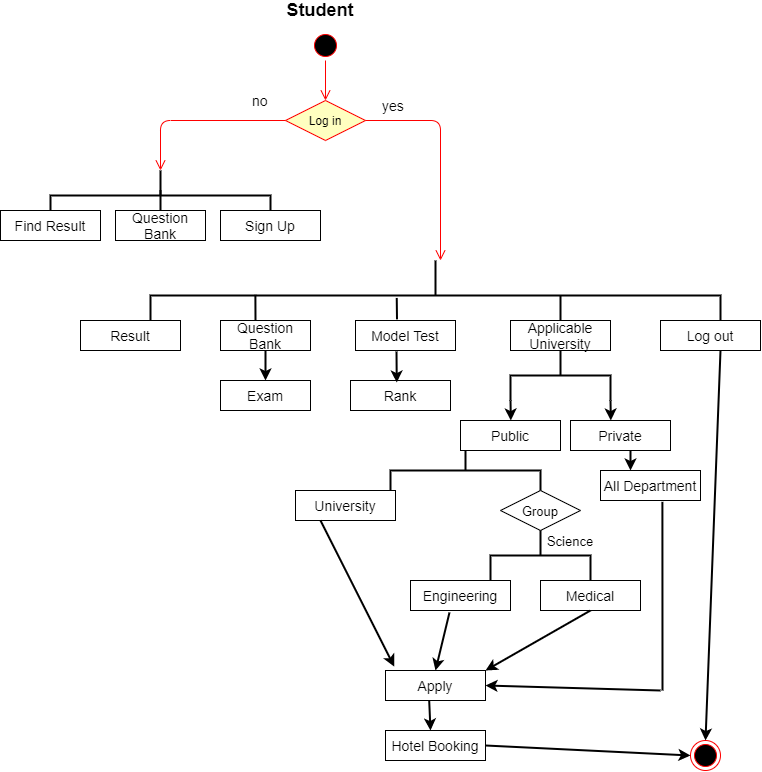

The diagram above was exported from draw.io. Its source (the exported page's mxGraphModel, read from the mxfile embedded in the PNG):
<mxGraphModel dx="1240" dy="657" grid="1" gridSize="10" guides="1" tooltips="1" connect="1" arrows="1" fold="1" page="1" pageScale="1" pageWidth="850" pageHeight="1100" math="0" shadow="0">
  <root>
    <mxCell id="0" />
    <mxCell id="1" parent="0" />
    <mxCell id="MySC-dPmcT5T4RHHQOur-1" value="" style="ellipse;html=1;shape=startState;fillColor=#000000;strokeColor=#ff0000;" vertex="1" parent="1">
      <mxGeometry x="380" y="50" width="30" height="30" as="geometry" />
    </mxCell>
    <mxCell id="MySC-dPmcT5T4RHHQOur-2" value="" style="edgeStyle=orthogonalEdgeStyle;html=1;verticalAlign=bottom;endArrow=open;endSize=8;strokeColor=#ff0000;" edge="1" source="MySC-dPmcT5T4RHHQOur-1" parent="1">
      <mxGeometry relative="1" as="geometry">
        <mxPoint x="395" y="120" as="targetPoint" />
      </mxGeometry>
    </mxCell>
    <mxCell id="MySC-dPmcT5T4RHHQOur-6" value="Log in" style="rhombus;whiteSpace=wrap;html=1;fillColor=#ffffc0;strokeColor=#ff0000;" vertex="1" parent="1">
      <mxGeometry x="355" y="120" width="80" height="40" as="geometry" />
    </mxCell>
    <mxCell id="MySC-dPmcT5T4RHHQOur-7" value="no" style="edgeStyle=orthogonalEdgeStyle;html=1;align=left;verticalAlign=bottom;endArrow=open;endSize=8;strokeColor=#ff0000;fontSize=14;" edge="1" source="MySC-dPmcT5T4RHHQOur-6" parent="1">
      <mxGeometry x="-0.3011" y="-190" relative="1" as="geometry">
        <mxPoint x="510" y="280" as="targetPoint" />
        <mxPoint y="-10" as="offset" />
      </mxGeometry>
    </mxCell>
    <mxCell id="MySC-dPmcT5T4RHHQOur-8" value="yes" style="edgeStyle=orthogonalEdgeStyle;html=1;align=left;verticalAlign=top;endArrow=open;endSize=8;strokeColor=#ff0000;fontSize=14;" edge="1" source="MySC-dPmcT5T4RHHQOur-6" parent="1">
      <mxGeometry x="0.4286" y="222" relative="1" as="geometry">
        <mxPoint x="230" y="190" as="targetPoint" />
        <Array as="points">
          <mxPoint x="230" y="140" />
        </Array>
        <mxPoint x="-2" y="-30" as="offset" />
      </mxGeometry>
    </mxCell>
    <mxCell id="MySC-dPmcT5T4RHHQOur-10" value="" style="strokeWidth=2;html=1;shape=mxgraph.flowchart.annotation_2;align=left;labelPosition=right;pointerEvents=1;fontSize=14;direction=south;" vertex="1" parent="1">
      <mxGeometry x="120" y="190" width="220" height="50" as="geometry" />
    </mxCell>
    <mxCell id="MySC-dPmcT5T4RHHQOur-14" value="Find Result" style="rounded=0;whiteSpace=wrap;html=1;fontSize=14;fontStyle=0" vertex="1" parent="1">
      <mxGeometry x="70" y="230" width="100" height="30" as="geometry" />
    </mxCell>
    <mxCell id="MySC-dPmcT5T4RHHQOur-16" value="" style="endArrow=none;html=1;fontSize=14;exitX=1;exitY=0.5;exitDx=0;exitDy=0;exitPerimeter=0;strokeWidth=2;entryX=0.4;entryY=0.5;entryDx=0;entryDy=0;entryPerimeter=0;" edge="1" parent="1" source="MySC-dPmcT5T4RHHQOur-10" target="MySC-dPmcT5T4RHHQOur-10">
      <mxGeometry width="50" height="50" relative="1" as="geometry">
        <mxPoint x="400" y="260" as="sourcePoint" />
        <mxPoint x="230" y="219" as="targetPoint" />
      </mxGeometry>
    </mxCell>
    <mxCell id="MySC-dPmcT5T4RHHQOur-18" value="Question Bank" style="rounded=0;whiteSpace=wrap;html=1;fontSize=14;" vertex="1" parent="1">
      <mxGeometry x="185" y="230" width="90" height="30" as="geometry" />
    </mxCell>
    <mxCell id="MySC-dPmcT5T4RHHQOur-19" value="Sign Up" style="rounded=0;whiteSpace=wrap;html=1;fontSize=14;" vertex="1" parent="1">
      <mxGeometry x="290" y="230" width="100" height="30" as="geometry" />
    </mxCell>
    <mxCell id="MySC-dPmcT5T4RHHQOur-20" value="Student&amp;nbsp;&amp;nbsp;" style="text;html=1;strokeColor=none;fillColor=none;align=center;verticalAlign=middle;whiteSpace=wrap;rounded=0;fontSize=18;fontStyle=1" vertex="1" parent="1">
      <mxGeometry x="325" y="20" width="140" height="20" as="geometry" />
    </mxCell>
    <mxCell id="MySC-dPmcT5T4RHHQOur-21" value="" style="strokeWidth=2;html=1;shape=mxgraph.flowchart.annotation_2;align=left;labelPosition=right;pointerEvents=1;fontSize=18;direction=south;" vertex="1" parent="1">
      <mxGeometry x="220" y="280" width="570" height="70" as="geometry" />
    </mxCell>
    <mxCell id="MySC-dPmcT5T4RHHQOur-22" value="Result" style="rounded=0;whiteSpace=wrap;html=1;fontSize=14;fontStyle=0" vertex="1" parent="1">
      <mxGeometry x="150" y="340" width="100" height="30" as="geometry" />
    </mxCell>
    <mxCell id="MySC-dPmcT5T4RHHQOur-25" value="Question Bank" style="rounded=0;whiteSpace=wrap;html=1;fontSize=14;" vertex="1" parent="1">
      <mxGeometry x="290" y="340" width="90" height="30" as="geometry" />
    </mxCell>
    <mxCell id="MySC-dPmcT5T4RHHQOur-26" value="Exam" style="rounded=0;whiteSpace=wrap;html=1;fontSize=14;" vertex="1" parent="1">
      <mxGeometry x="290" y="400" width="90" height="30" as="geometry" />
    </mxCell>
    <mxCell id="MySC-dPmcT5T4RHHQOur-27" value="Model Test" style="rounded=0;whiteSpace=wrap;html=1;fontSize=14;fontStyle=0" vertex="1" parent="1">
      <mxGeometry x="425" y="340" width="100" height="30" as="geometry" />
    </mxCell>
    <mxCell id="MySC-dPmcT5T4RHHQOur-28" value="Rank" style="rounded=0;whiteSpace=wrap;html=1;fontSize=14;fontStyle=0" vertex="1" parent="1">
      <mxGeometry x="420" y="400" width="100" height="30" as="geometry" />
    </mxCell>
    <mxCell id="MySC-dPmcT5T4RHHQOur-29" value="Applicable University" style="rounded=0;whiteSpace=wrap;html=1;fontSize=14;fontStyle=0" vertex="1" parent="1">
      <mxGeometry x="580" y="340" width="100" height="30" as="geometry" />
    </mxCell>
    <mxCell id="MySC-dPmcT5T4RHHQOur-30" value="Log out" style="rounded=0;whiteSpace=wrap;html=1;fontSize=14;fontStyle=0" vertex="1" parent="1">
      <mxGeometry x="730" y="340" width="100" height="30" as="geometry" />
    </mxCell>
    <mxCell id="MySC-dPmcT5T4RHHQOur-34" style="edgeStyle=orthogonalEdgeStyle;rounded=0;orthogonalLoop=1;jettySize=auto;html=1;exitX=1;exitY=1;exitDx=0;exitDy=0;exitPerimeter=0;strokeWidth=2;fontSize=18;" edge="1" parent="1" source="MySC-dPmcT5T4RHHQOur-33">
      <mxGeometry relative="1" as="geometry">
        <mxPoint x="580.3333333333335" y="440" as="targetPoint" />
      </mxGeometry>
    </mxCell>
    <mxCell id="MySC-dPmcT5T4RHHQOur-35" style="edgeStyle=orthogonalEdgeStyle;rounded=0;orthogonalLoop=1;jettySize=auto;html=1;exitX=1;exitY=0;exitDx=0;exitDy=0;exitPerimeter=0;strokeWidth=2;fontSize=18;" edge="1" parent="1" source="MySC-dPmcT5T4RHHQOur-33">
      <mxGeometry relative="1" as="geometry">
        <mxPoint x="680.3333333333335" y="440" as="targetPoint" />
      </mxGeometry>
    </mxCell>
    <mxCell id="MySC-dPmcT5T4RHHQOur-33" value="" style="strokeWidth=2;html=1;shape=mxgraph.flowchart.annotation_2;align=left;labelPosition=right;pointerEvents=1;fontSize=18;direction=south;" vertex="1" parent="1">
      <mxGeometry x="580" y="370" width="100" height="50" as="geometry" />
    </mxCell>
    <mxCell id="MySC-dPmcT5T4RHHQOur-37" value="Public" style="rounded=0;whiteSpace=wrap;html=1;fontSize=14;fontStyle=0" vertex="1" parent="1">
      <mxGeometry x="530" y="440" width="100" height="30" as="geometry" />
    </mxCell>
    <mxCell id="MySC-dPmcT5T4RHHQOur-38" value="Private" style="rounded=0;whiteSpace=wrap;html=1;fontSize=14;fontStyle=0" vertex="1" parent="1">
      <mxGeometry x="640" y="440" width="100" height="30" as="geometry" />
    </mxCell>
    <mxCell id="MySC-dPmcT5T4RHHQOur-39" value="" style="strokeWidth=2;html=1;shape=mxgraph.flowchart.annotation_2;align=left;labelPosition=right;pointerEvents=1;fontSize=18;direction=south;" vertex="1" parent="1">
      <mxGeometry x="460" y="470" width="150" height="40" as="geometry" />
    </mxCell>
    <mxCell id="MySC-dPmcT5T4RHHQOur-40" value="University" style="rounded=0;whiteSpace=wrap;html=1;fontSize=14;fontStyle=0" vertex="1" parent="1">
      <mxGeometry x="365" y="510" width="100" height="30" as="geometry" />
    </mxCell>
    <mxCell id="MySC-dPmcT5T4RHHQOur-41" value="Engineering" style="rounded=0;whiteSpace=wrap;html=1;fontSize=14;fontStyle=0" vertex="1" parent="1">
      <mxGeometry x="480" y="600" width="100" height="30" as="geometry" />
    </mxCell>
    <mxCell id="MySC-dPmcT5T4RHHQOur-42" value="Medical" style="rounded=0;whiteSpace=wrap;html=1;fontSize=14;fontStyle=0" vertex="1" parent="1">
      <mxGeometry x="610" y="600" width="100" height="30" as="geometry" />
    </mxCell>
    <mxCell id="MySC-dPmcT5T4RHHQOur-43" value="&lt;font style=&quot;font-size: 13px&quot;&gt;Group&lt;/font&gt;" style="rhombus;whiteSpace=wrap;html=1;fontSize=18;" vertex="1" parent="1">
      <mxGeometry x="570" y="510" width="80" height="40" as="geometry" />
    </mxCell>
    <mxCell id="MySC-dPmcT5T4RHHQOur-44" value="" style="strokeWidth=2;html=1;shape=mxgraph.flowchart.annotation_2;align=left;labelPosition=right;pointerEvents=1;fontSize=18;direction=south;" vertex="1" parent="1">
      <mxGeometry x="560" y="550" width="100" height="50" as="geometry" />
    </mxCell>
    <mxCell id="MySC-dPmcT5T4RHHQOur-45" value="&lt;font style=&quot;font-size: 13px&quot;&gt;Science&lt;/font&gt;" style="text;html=1;strokeColor=none;fillColor=none;align=center;verticalAlign=middle;whiteSpace=wrap;rounded=0;fontSize=18;" vertex="1" parent="1">
      <mxGeometry x="620" y="550" width="40" height="20" as="geometry" />
    </mxCell>
    <mxCell id="MySC-dPmcT5T4RHHQOur-46" value="All Department" style="rounded=0;whiteSpace=wrap;html=1;fontSize=14;fontStyle=0" vertex="1" parent="1">
      <mxGeometry x="670" y="490" width="100" height="30" as="geometry" />
    </mxCell>
    <mxCell id="MySC-dPmcT5T4RHHQOur-52" value="Apply" style="rounded=0;whiteSpace=wrap;html=1;fontSize=14;fontStyle=0" vertex="1" parent="1">
      <mxGeometry x="455" y="690" width="100" height="30" as="geometry" />
    </mxCell>
    <mxCell id="MySC-dPmcT5T4RHHQOur-53" value="Hotel Booking" style="rounded=0;whiteSpace=wrap;html=1;fontSize=14;fontStyle=0" vertex="1" parent="1">
      <mxGeometry x="455" y="750" width="100" height="30" as="geometry" />
    </mxCell>
    <mxCell id="MySC-dPmcT5T4RHHQOur-54" value="" style="endArrow=none;html=1;strokeWidth=2;fontSize=18;entryX=0.49;entryY=0.816;entryDx=0;entryDy=0;entryPerimeter=0;" edge="1" parent="1" target="MySC-dPmcT5T4RHHQOur-21">
      <mxGeometry width="50" height="50" relative="1" as="geometry">
        <mxPoint x="325" y="340" as="sourcePoint" />
        <mxPoint x="325" y="320" as="targetPoint" />
      </mxGeometry>
    </mxCell>
    <mxCell id="MySC-dPmcT5T4RHHQOur-57" value="" style="endArrow=none;html=1;strokeWidth=2;fontSize=18;exitX=0.415;exitY=-0.038;exitDx=0;exitDy=0;entryX=0.535;entryY=0.568;entryDx=0;entryDy=0;entryPerimeter=0;exitPerimeter=0;" edge="1" parent="1" source="MySC-dPmcT5T4RHHQOur-27" target="MySC-dPmcT5T4RHHQOur-21">
      <mxGeometry width="50" height="50" relative="1" as="geometry">
        <mxPoint x="340" y="330" as="sourcePoint" />
        <mxPoint x="390" y="280" as="targetPoint" />
      </mxGeometry>
    </mxCell>
    <mxCell id="MySC-dPmcT5T4RHHQOur-58" value="" style="endArrow=none;html=1;strokeWidth=2;fontSize=18;exitX=0.5;exitY=0;exitDx=0;exitDy=0;" edge="1" parent="1" source="MySC-dPmcT5T4RHHQOur-29">
      <mxGeometry width="50" height="50" relative="1" as="geometry">
        <mxPoint x="500" y="440" as="sourcePoint" />
        <mxPoint x="630" y="315" as="targetPoint" />
      </mxGeometry>
    </mxCell>
    <mxCell id="MySC-dPmcT5T4RHHQOur-59" value="" style="endArrow=classic;html=1;strokeWidth=2;fontSize=18;entryX=1.743;entryY=0.568;entryDx=0;entryDy=0;entryPerimeter=0;" edge="1" parent="1" target="MySC-dPmcT5T4RHHQOur-21">
      <mxGeometry width="50" height="50" relative="1" as="geometry">
        <mxPoint x="466" y="371" as="sourcePoint" />
        <mxPoint x="550" y="400" as="targetPoint" />
      </mxGeometry>
    </mxCell>
    <mxCell id="MySC-dPmcT5T4RHHQOur-60" value="" style="endArrow=classic;html=1;strokeWidth=2;fontSize=18;exitX=0.5;exitY=1;exitDx=0;exitDy=0;" edge="1" parent="1" source="MySC-dPmcT5T4RHHQOur-25">
      <mxGeometry width="50" height="50" relative="1" as="geometry">
        <mxPoint x="350" y="380" as="sourcePoint" />
        <mxPoint x="335" y="400" as="targetPoint" />
        <Array as="points">
          <mxPoint x="335" y="400" />
        </Array>
      </mxGeometry>
    </mxCell>
    <mxCell id="MySC-dPmcT5T4RHHQOur-61" value="" style="endArrow=classic;html=1;strokeWidth=2;fontSize=18;" edge="1" parent="1">
      <mxGeometry width="50" height="50" relative="1" as="geometry">
        <mxPoint x="700" y="470" as="sourcePoint" />
        <mxPoint x="700" y="490" as="targetPoint" />
      </mxGeometry>
    </mxCell>
    <mxCell id="MySC-dPmcT5T4RHHQOur-62" value="" style="endArrow=classic;html=1;strokeWidth=2;fontSize=18;exitX=0.437;exitY=1.011;exitDx=0;exitDy=0;exitPerimeter=0;" edge="1" parent="1" source="MySC-dPmcT5T4RHHQOur-52">
      <mxGeometry width="50" height="50" relative="1" as="geometry">
        <mxPoint x="500" y="730" as="sourcePoint" />
        <mxPoint x="500" y="750" as="targetPoint" />
      </mxGeometry>
    </mxCell>
    <mxCell id="MySC-dPmcT5T4RHHQOur-65" value="" style="endArrow=classic;html=1;strokeWidth=2;fontSize=18;exitX=0.25;exitY=1;exitDx=0;exitDy=0;entryX=0.087;entryY=-0.131;entryDx=0;entryDy=0;entryPerimeter=0;" edge="1" parent="1" source="MySC-dPmcT5T4RHHQOur-40" target="MySC-dPmcT5T4RHHQOur-52">
      <mxGeometry width="50" height="50" relative="1" as="geometry">
        <mxPoint x="480" y="590" as="sourcePoint" />
        <mxPoint x="530" y="540" as="targetPoint" />
      </mxGeometry>
    </mxCell>
    <mxCell id="MySC-dPmcT5T4RHHQOur-66" value="" style="endArrow=classic;html=1;strokeWidth=2;fontSize=18;exitX=0.39;exitY=1.065;exitDx=0;exitDy=0;exitPerimeter=0;entryX=0.5;entryY=0;entryDx=0;entryDy=0;" edge="1" parent="1" source="MySC-dPmcT5T4RHHQOur-41" target="MySC-dPmcT5T4RHHQOur-52">
      <mxGeometry width="50" height="50" relative="1" as="geometry">
        <mxPoint x="480" y="590" as="sourcePoint" />
        <mxPoint x="530" y="540" as="targetPoint" />
      </mxGeometry>
    </mxCell>
    <mxCell id="MySC-dPmcT5T4RHHQOur-69" value="" style="endArrow=classic;html=1;strokeWidth=2;fontSize=18;exitX=0.5;exitY=1;exitDx=0;exitDy=0;entryX=1;entryY=0;entryDx=0;entryDy=0;" edge="1" parent="1" source="MySC-dPmcT5T4RHHQOur-42" target="MySC-dPmcT5T4RHHQOur-52">
      <mxGeometry width="50" height="50" relative="1" as="geometry">
        <mxPoint x="480" y="590" as="sourcePoint" />
        <mxPoint x="530" y="540" as="targetPoint" />
      </mxGeometry>
    </mxCell>
    <mxCell id="MySC-dPmcT5T4RHHQOur-70" value="" style="endArrow=classic;html=1;strokeWidth=2;fontSize=18;entryX=1;entryY=0.5;entryDx=0;entryDy=0;" edge="1" parent="1" target="MySC-dPmcT5T4RHHQOur-52">
      <mxGeometry width="50" height="50" relative="1" as="geometry">
        <mxPoint x="730" y="710" as="sourcePoint" />
        <mxPoint x="530" y="540" as="targetPoint" />
      </mxGeometry>
    </mxCell>
    <mxCell id="MySC-dPmcT5T4RHHQOur-71" value="" style="endArrow=none;html=1;strokeWidth=2;fontSize=18;entryX=0.619;entryY=1.045;entryDx=0;entryDy=0;entryPerimeter=0;" edge="1" parent="1" target="MySC-dPmcT5T4RHHQOur-46">
      <mxGeometry width="50" height="50" relative="1" as="geometry">
        <mxPoint x="732" y="710" as="sourcePoint" />
        <mxPoint x="530" y="540" as="targetPoint" />
      </mxGeometry>
    </mxCell>
    <mxCell id="MySC-dPmcT5T4RHHQOur-72" value="" style="ellipse;html=1;shape=endState;fillColor=#000000;strokeColor=#ff0000;fontSize=18;" vertex="1" parent="1">
      <mxGeometry x="760" y="760" width="30" height="30" as="geometry" />
    </mxCell>
    <mxCell id="MySC-dPmcT5T4RHHQOur-73" value="" style="endArrow=classic;html=1;strokeWidth=2;fontSize=18;entryX=0;entryY=0.5;entryDx=0;entryDy=0;exitX=1;exitY=0.5;exitDx=0;exitDy=0;" edge="1" parent="1" source="MySC-dPmcT5T4RHHQOur-53" target="MySC-dPmcT5T4RHHQOur-72">
      <mxGeometry width="50" height="50" relative="1" as="geometry">
        <mxPoint x="410" y="590" as="sourcePoint" />
        <mxPoint x="460" y="540" as="targetPoint" />
      </mxGeometry>
    </mxCell>
    <mxCell id="MySC-dPmcT5T4RHHQOur-75" value="" style="endArrow=classic;html=1;strokeWidth=2;fontSize=18;exitX=0.6;exitY=1;exitDx=0;exitDy=0;exitPerimeter=0;entryX=0.5;entryY=0;entryDx=0;entryDy=0;" edge="1" parent="1" source="MySC-dPmcT5T4RHHQOur-30" target="MySC-dPmcT5T4RHHQOur-72">
      <mxGeometry width="50" height="50" relative="1" as="geometry">
        <mxPoint x="410" y="590" as="sourcePoint" />
        <mxPoint x="460" y="540" as="targetPoint" />
      </mxGeometry>
    </mxCell>
  </root>
</mxGraphModel>